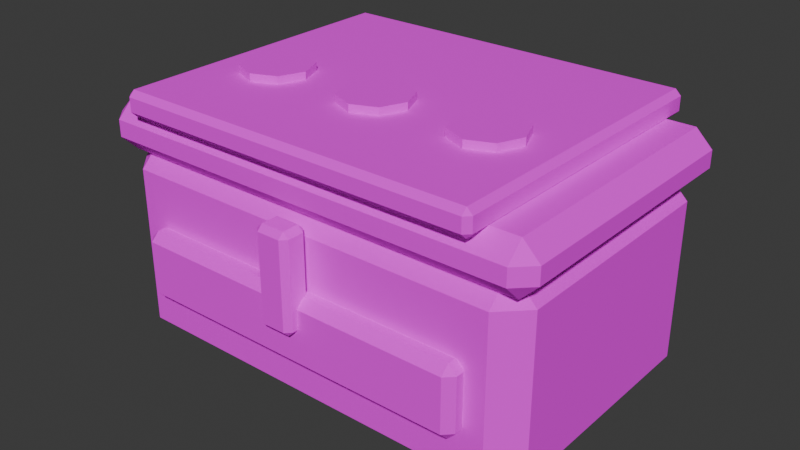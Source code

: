 # Source: ammo_box_shell.blend  (saved by Blender 5.2.45; exported with 4.5.12 LTS)
import bpy
from mathutils import Matrix  # noqa: F401  (used for matrix-valued properties, if any)

bpy.ops.wm.read_factory_settings(use_empty=True)
scene = bpy.context.scene
scene.name = 'Scene'

# ---- collections
col_collection = bpy.data.collections.new('Collection'); scene.collection.children.link(col_collection)

# ---- images (referenced by path relative to the original .blend; pixels are not part of the script)
import os
ASSET_DIR = os.environ.get("B2B_ASSET_DIR", "")  # directory of the original .blend (textures are referenced by path, not embedded)
HERE = os.path.dirname(os.path.abspath(__file__))  # packed textures are extracted next to this script under _unpacked/

def load_image(name, relpath, width, height, colorspace="sRGB"):
    """Load a texture the original file referenced (path relative to the .blend, or extracted next to this script)."""
    p = next((c for c in (os.path.join(HERE, relpath), os.path.join(ASSET_DIR, relpath)) if relpath and os.path.exists(c)), "")
    if p:
        img = bpy.data.images.load(p, check_existing=True)
        img.name = name
    else:  # same state as the original file: an image datablock whose file is absent (Cycles renders it pink)
        img = bpy.data.images.new(name, width, height)
        img.source = "FILE"
        img.filepath = "//" + (relpath or name)
    img.colorspace_settings.name = colorspace
    return img
img_ss_atlas_png = load_image('SS_Atlas.png', 'SS_Atlas.png', 1024, 1024, 'sRGB')

# ---- materials (node trees are filled in below, after node groups)
mat_ss_atlas = bpy.data.materials.new('SS_Atlas')

# ---- material node trees
mat_ss_atlas.use_nodes = True; mat_ss_atlas.node_tree.nodes.clear()
_N = mat_ss_atlas.node_tree.nodes; _L = mat_ss_atlas.node_tree.links
n0 = _N.new('ShaderNodeBsdfPrincipled'); n0.name = 'Principled BSDF'; n0.location = (-200, 100)
n0.inputs[2].default_value = 0.85
n0.inputs[10].default_value = 0.005
n1 = _N.new('ShaderNodeOutputMaterial'); n1.name = 'Material Output'; n1.location = (200, 100)
n2 = _N.new('ShaderNodeTexImage'); n2.name = 'Image Texture'; n2.location = (0, 0)
n2.image = img_ss_atlas_png
n2.interpolation = 'Closest'
_L.new(n0.outputs[0], n1.inputs[0])
_L.new(n2.outputs[0], n0.inputs[0])
n1.is_active_output = True

# ---- world
world_world = bpy.data.worlds.new('World'); scene.world = world_world
world_world.use_nodes = True; world_world.node_tree.nodes.clear()
_N = world_world.node_tree.nodes; _L = world_world.node_tree.links
n0 = _N.new('ShaderNodeOutputWorld'); n0.name = 'World Output'; n0.location = (200, 100)
n1 = _N.new('ShaderNodeBackground'); n1.name = 'Background'; n1.location = (-200, 100)
n1.inputs[0].default_value = (0.05088, 0.05088, 0.05088, 1.0)
_L.new(n1.outputs[0], n0.inputs[0])
n0.is_active_output = True
world_world.color = (0.05088, 0.05088, 0.05088)
world_world.sun_shadow_jitter_overblur = 0.0

# ---- meshes
me_ammo_box_shell = bpy.data.meshes.new('ammo_box_shell')
me_ammo_box_shell.from_pydata([(-0.1395, -0.0832, 0.009), (-0.1395, -0.1012, 0.027), (-0.1575, -0.0832, 0.027), (-0.1395, -0.1012, 0.141), (-0.1395, -0.0832, 0.159), (-0.1575, -0.0832, 0.141), (-0.1395, 0.0832, 0.009), (-0.1575, 0.0832, 0.027), (-0.1395, 0.1012, 0.027), (-0.1395, 0.0832, 0.159), (-0.1395, 0.1012, 0.141), (-0.1575, 0.0832, 0.141), (0.1395, -0.0832, 0.009), (0.1575, -0.0832, 0.027), (0.1395, -0.1012, 0.027), (0.1395, -0.0832, 0.159), (0.1395, -0.1012, 0.141), (0.1575, -0.0832, 0.141), (0.1395, 0.0832, 0.009), (0.1395, 0.1012, 0.027), (0.1575, 0.0832, 0.027), (0.1395, 0.0832, 0.159), (0.1575, 0.0832, 0.141), (0.1395, 0.1012, 0.141), (-0.1525, -0.0938, 0.15), (-0.1525, -0.1058, 0.162), (-0.1645, -0.0938, 0.162), (-0.1525, -0.1058, 0.174), (-0.1525, -0.0938, 0.186), (-0.1645, -0.0938, 0.174), (-0.1525, 0.0938, 0.15), (-0.1645, 0.0938, 0.162), (-0.1525, 0.1058, 0.162), (-0.1525, 0.0938, 0.186), (-0.1525, 0.1058, 0.174), (-0.1645, 0.0938, 0.174), (0.1525, -0.0938, 0.15), (0.1645, -0.0938, 0.162), (0.1525, -0.1058, 0.162), (0.1525, -0.0938, 0.186), (0.1525, -0.1058, 0.174), (0.1645, -0.0938, 0.174), (0.1525, 0.0938, 0.15), (0.1525, 0.1058, 0.162), (0.1645, 0.0938, 0.162), (0.1525, 0.0938, 0.186), (0.1645, 0.0938, 0.174), (0.1525, 0.1058, 0.174), (-0.12, -0.1088, 0.055), (-0.12, -0.1148, 0.061), (-0.126, -0.1088, 0.061), (-0.12, -0.1148, 0.099), (-0.12, -0.1088, 0.105), (-0.126, -0.1088, 0.099), (-0.12, -0.1028, 0.055), (-0.126, -0.1028, 0.061), (-0.12, -0.0968, 0.061), (-0.12, -0.1028, 0.105), (-0.12, -0.0968, 0.099), (-0.126, -0.1028, 0.099), (0.12, -0.1088, 0.055), (0.126, -0.1088, 0.061), (0.12, -0.1148, 0.061), (0.12, -0.1088, 0.105), (0.12, -0.1148, 0.099), (0.126, -0.1088, 0.099), (0.12, -0.1028, 0.055), (0.12, -0.0968, 0.061), (0.126, -0.1028, 0.061), (0.12, -0.1028, 0.105), (0.126, -0.1028, 0.099), (0.12, -0.0968, 0.099), (-0.129, -0.1087, 0.183), (-0.129, -0.1127, 0.187), (-0.133, -0.1087, 0.187), (-0.129, -0.1127, 0.197), (-0.129, -0.1087, 0.201), (-0.133, -0.1087, 0.197), (-0.129, 0.1087, 0.183), (-0.133, 0.1087, 0.187), (-0.129, 0.1127, 0.187), (-0.129, 0.1087, 0.201), (-0.129, 0.1127, 0.197), (-0.133, 0.1087, 0.197), (0.129, -0.1087, 0.183), (0.133, -0.1087, 0.187), (0.129, -0.1127, 0.187), (0.129, -0.1087, 0.201), (0.129, -0.1127, 0.197), (0.133, -0.1087, 0.197), (0.129, 0.1087, 0.183), (0.129, 0.1127, 0.187), (0.133, 0.1087, 0.187), (0.129, 0.1087, 0.201), (0.133, 0.1087, 0.197), (0.129, 0.1127, 0.197), (-0.084, -0.0026, 0.1815), (-0.084, -0.0026, 0.2065), (-0.06632, -0.009922, 0.1815), (-0.06632, -0.009922, 0.2065), (-0.059, -0.0276, 0.1815), (-0.059, -0.0276, 0.2065), (-0.06632, -0.04528, 0.1815), (-0.06632, -0.04528, 0.2065), (-0.084, -0.0526, 0.1815), (-0.084, -0.0526, 0.2065), (-0.1017, -0.04528, 0.1815), (-0.1017, -0.04528, 0.2065), (-0.109, -0.0276, 0.1815), (-0.109, -0.0276, 0.2065), (-0.1017, -0.009922, 0.1815), (-0.1017, -0.009922, 0.2065), (0.0, -0.0026, 0.1815), (0.0, -0.0026, 0.2065), (0.01768, -0.009922, 0.1815), (0.01768, -0.009922, 0.2065), (0.025, -0.0276, 0.1815), (0.025, -0.0276, 0.2065), (0.01768, -0.04528, 0.1815), (0.01768, -0.04528, 0.2065), (0.0, -0.0526, 0.1815), (0.0, -0.0526, 0.2065), (-0.01768, -0.04528, 0.1815), (-0.01768, -0.04528, 0.2065), (-0.025, -0.0276, 0.1815), (-0.025, -0.0276, 0.2065), (-0.01768, -0.009922, 0.1815), (-0.01768, -0.009922, 0.2065), (0.084, -0.0026, 0.1815), (0.084, -0.0026, 0.2065), (0.1017, -0.009922, 0.1815), (0.1017, -0.009922, 0.2065), (0.109, -0.0276, 0.1815), (0.109, -0.0276, 0.2065), (0.1017, -0.04528, 0.1815), (0.1017, -0.04528, 0.2065), (0.084, -0.0526, 0.1815), (0.084, -0.0526, 0.2065), (0.06632, -0.04528, 0.1815), (0.06632, -0.04528, 0.2065), (0.059, -0.0276, 0.1815), (0.059, -0.0276, 0.2065), (0.06632, -0.009922, 0.1815), (0.06632, -0.009922, 0.2065), (-0.0085, -0.1187, 0.081), (-0.0085, -0.1227, 0.085), (-0.0125, -0.1187, 0.085), (-0.0085, -0.1227, 0.147), (-0.0085, -0.1187, 0.151), (-0.0125, -0.1187, 0.147), (-0.0085, -0.1067, 0.081), (-0.0125, -0.1067, 0.085), (-0.0085, -0.1027, 0.085), (-0.0085, -0.1067, 0.151), (-0.0085, -0.1027, 0.147), (-0.0125, -0.1067, 0.147), (0.0085, -0.1187, 0.081), (0.0125, -0.1187, 0.085), (0.0085, -0.1227, 0.085), (0.0085, -0.1187, 0.151), (0.0085, -0.1227, 0.147), (0.0125, -0.1187, 0.147), (0.0085, -0.1067, 0.081), (0.0085, -0.1027, 0.085), (0.0125, -0.1067, 0.085), (0.0085, -0.1067, 0.151), (0.0125, -0.1067, 0.147), (0.0085, -0.1027, 0.147)], [], [(0, 1, 2), (3, 4, 5), (6, 7, 8), (9, 10, 11), (12, 13, 14), (15, 16, 17), (18, 19, 20), (21, 22, 23), (6, 0, 2, 7), (1, 3, 5, 2), (4, 9, 11, 5), (10, 8, 7, 11), (18, 6, 8, 19), (9, 21, 23, 10), (22, 20, 19, 23), (12, 18, 20, 13), (21, 15, 17, 22), (16, 14, 13, 17), (0, 12, 14, 1), (15, 4, 3, 16), (6, 18, 12, 0), (2, 5, 11, 7), (14, 16, 3, 1), (21, 9, 4, 15), (8, 10, 23, 19), (20, 22, 17, 13), (24, 25, 26), (27, 28, 29), (30, 31, 32), (33, 34, 35), (36, 37, 38), (39, 40, 41), (42, 43, 44), (45, 46, 47), (30, 24, 26, 31), (25, 27, 29, 26), (28, 33, 35, 29), (34, 32, 31, 35), (42, 30, 32, 43), (33, 45, 47, 34), (46, 44, 43, 47), (36, 42, 44, 37), (45, 39, 41, 46), (40, 38, 37, 41), (24, 36, 38, 25), (39, 28, 27, 40), (30, 42, 36, 24), (26, 29, 35, 31), (38, 40, 27, 25), (45, 33, 28, 39), (32, 34, 47, 43), (44, 46, 41, 37), (48, 49, 50), (51, 52, 53), (54, 55, 56), (57, 58, 59), (60, 61, 62), (63, 64, 65), (66, 67, 68), (69, 70, 71), (54, 48, 50, 55), (49, 51, 53, 50), (52, 57, 59, 53), (58, 56, 55, 59), (66, 54, 56, 67), (57, 69, 71, 58), (70, 68, 67, 71), (60, 66, 68, 61), (69, 63, 65, 70), (64, 62, 61, 65), (48, 60, 62, 49), (63, 52, 51, 64), (54, 66, 60, 48), (50, 53, 59, 55), (62, 64, 51, 49), (69, 57, 52, 63), (56, 58, 71, 67), (68, 70, 65, 61), (72, 73, 74), (75, 76, 77), (78, 79, 80), (81, 82, 83), (84, 85, 86), (87, 88, 89), (90, 91, 92), (93, 94, 95), (78, 72, 74, 79), (73, 75, 77, 74), (76, 81, 83, 77), (82, 80, 79, 83), (90, 78, 80, 91), (81, 93, 95, 82), (94, 92, 91, 95), (84, 90, 92, 85), (93, 87, 89, 94), (88, 86, 85, 89), (72, 84, 86, 73), (87, 76, 75, 88), (78, 90, 84, 72), (74, 77, 83, 79), (86, 88, 75, 73), (93, 81, 76, 87), (80, 82, 95, 91), (92, 94, 89, 85), (96, 97, 99, 98), (98, 99, 101, 100), (100, 101, 103, 102), (102, 103, 105, 104), (104, 105, 107, 106), (106, 107, 109, 108), (99, 97, 111, 109, 107, 105, 103, 101), (108, 109, 111, 110), (110, 111, 97, 96), (96, 98, 100, 102, 104, 106, 108, 110), (112, 113, 115, 114), (114, 115, 117, 116), (116, 117, 119, 118), (118, 119, 121, 120), (120, 121, 123, 122), (122, 123, 125, 124), (115, 113, 127, 125, 123, 121, 119, 117), (124, 125, 127, 126), (126, 127, 113, 112), (112, 114, 116, 118, 120, 122, 124, 126), (128, 129, 131, 130), (130, 131, 133, 132), (132, 133, 135, 134), (134, 135, 137, 136), (136, 137, 139, 138), (138, 139, 141, 140), (131, 129, 143, 141, 139, 137, 135, 133), (140, 141, 143, 142), (142, 143, 129, 128), (128, 130, 132, 134, 136, 138, 140, 142), (144, 145, 146), (147, 148, 149), (150, 151, 152), (153, 154, 155), (156, 157, 158), (159, 160, 161), (162, 163, 164), (165, 166, 167), (150, 144, 146, 151), (145, 147, 149, 146), (148, 153, 155, 149), (154, 152, 151, 155), (162, 150, 152, 163), (153, 165, 167, 154), (166, 164, 163, 167), (156, 162, 164, 157), (165, 159, 161, 166), (160, 158, 157, 161), (144, 156, 158, 145), (159, 148, 147, 160), (150, 162, 156, 144), (146, 149, 155, 151), (158, 160, 147, 145), (165, 153, 148, 159), (152, 154, 167, 163), (164, 166, 161, 157)])
_uv = me_ammo_box_shell.uv_layers.new(name='UVMap')
_uv.uv.foreach_set('vector', [0.3336, 0.07749, 0.3336, 0.07749, 0.3336, 0.07749, 0.335, 0.1066, 0.335, 0.1066, 0.335, 0.1066, 0.333, 0.1043, 0.333, 0.1043, 0.333, 0.1043, 0.3379, 0.09181, 0.3379, 0.09181, 0.3379, 0.09181, 0.3519, 0.07635, 0.3519, 0.07635, 0.3519, 0.07635, 0.3581, 0.09886, 0.3581, 0.09886, 0.3581, 0.09886, 0.334, 0.08094, 0.334, 0.08094, 0.334, 0.08094, 0.3436, 0.1062, 0.3436, 0.1062, 0.3436, 0.1062, 0.3607, 0.07726, 0.3607, 0.07726, 0.3607, 0.07726, 0.3607, 0.07726, 0.3377, 0.1112, 0.3377, 0.1112, 0.3377, 0.1112, 0.3377, 0.1112, 0.3346, 0.1039, 0.3346, 0.1039, 0.3346, 0.1039, 0.3346, 0.1039, 0.3483, 0.1015, 0.3483, 0.1015, 0.3483, 0.1015, 0.3483, 0.1015, 0.3501, 0.0781, 0.3501, 0.0781, 0.3501, 0.0781, 0.3501, 0.0781, 0.3633, 0.1054, 0.3633, 0.1054, 0.3633, 0.1054, 0.3633, 0.1054, 0.3582, 0.1013, 0.3582, 0.1013, 0.3582, 0.1013, 0.3582, 0.1013, 0.3597, 0.09457, 0.3597, 0.09457, 0.3597, 0.09457, 0.3597, 0.09457, 0.3274, 0.08551, 0.3274, 0.08551, 0.3274, 0.08551, 0.3274, 0.08551, 0.3345, 0.1129, 0.3345, 0.1129, 0.3345, 0.1129, 0.3345, 0.1129, 0.3322, 0.07532, 0.3322, 0.07532, 0.3322, 0.07532, 0.3322, 0.07532, 0.3594, 0.1059, 0.3594, 0.1059, 0.3594, 0.1059, 0.3594, 0.1059, 0.3476, 0.089, 0.3476, 0.089, 0.3476, 0.089, 0.3476, 0.089, 0.3311, 0.09459, 0.3311, 0.09459, 0.3311, 0.09459, 0.3311, 0.09459, 0.3545, 0.1066, 0.3545, 0.1066, 0.3545, 0.1066, 0.3545, 0.1066, 0.3266, 0.0941, 0.3266, 0.0941, 0.3266, 0.0941, 0.3266, 0.0941, 0.3248, 0.1113, 0.3248, 0.1113, 0.3248, 0.1113, 0.3248, 0.1113, 0.3537, 0.07587, 0.3537, 0.07587, 0.3537, 0.07587, 0.3537, 0.07587, 0.8622, 0.08117, 0.8622, 0.08117, 0.8622, 0.08117, 0.8492, 0.08801, 0.8492, 0.08801, 0.8492, 0.08801, 0.8263, 0.09989, 0.8263, 0.09989, 0.8263, 0.09989, 0.8546, 0.08024, 0.8546, 0.08024, 0.8546, 0.08024, 0.8606, 0.09359, 0.8606, 0.09359, 0.8606, 0.09359, 0.8249, 0.08077, 0.8249, 0.08077, 0.8249, 0.08077, 0.8242, 0.112, 0.8242, 0.112, 0.8242, 0.112, 0.839, 0.08158, 0.839, 0.08158, 0.839, 0.08158, 0.8244, 0.09727, 0.8244, 0.09727, 0.8244, 0.09727, 0.8244, 0.09727, 0.8316, 0.08859, 0.8316, 0.08859, 0.8316, 0.08859, 0.8316, 0.08859, 0.8422, 0.0835, 0.8422, 0.0835, 0.8422, 0.0835, 0.8422, 0.0835, 0.8505, 0.0955, 0.8505, 0.0955, 0.8505, 0.0955, 0.8505, 0.0955, 0.8371, 0.1126, 0.8371, 0.1126, 0.8371, 0.1126, 0.8371, 0.1126, 0.8432, 0.09937, 0.8432, 0.09937, 0.8432, 0.09937, 0.8432, 0.09937, 0.8285, 0.0892, 0.8285, 0.0892, 0.8285, 0.0892, 0.8285, 0.0892, 0.8611, 0.1134, 0.8611, 0.1134, 0.8611, 0.1134, 0.8611, 0.1134, 0.8325, 0.1105, 0.8325, 0.1105, 0.8325, 0.1105, 0.8325, 0.1105, 0.838, 0.1021, 0.838, 0.1021, 0.838, 0.1021, 0.838, 0.1021, 0.8414, 0.1065, 0.8414, 0.1065, 0.8414, 0.1065, 0.8414, 0.1065, 0.8464, 0.07622, 0.8464, 0.07622, 0.8464, 0.07622, 0.8464, 0.07622, 0.8602, 0.08432, 0.8602, 0.08432, 0.8602, 0.08432, 0.8602, 0.08432, 0.8542, 0.09866, 0.8542, 0.09866, 0.8542, 0.09866, 0.8542, 0.09866, 0.8408, 0.0768, 0.8408, 0.0768, 0.8408, 0.0768, 0.8408, 0.0768, 0.8637, 0.08086, 0.8637, 0.08086, 0.8637, 0.08086, 0.8637, 0.08086, 0.8483, 0.09875, 0.8483, 0.09875, 0.8483, 0.09875, 0.8483, 0.09875, 0.8543, 0.09856, 0.8543, 0.09856, 0.8543, 0.09856, 0.8543, 0.09856, 0.668, 0.09715, 0.668, 0.09715, 0.668, 0.09715, 0.6417, 0.08227, 0.6417, 0.08227, 0.6417, 0.08227, 0.6508, 0.09959, 0.6508, 0.09959, 0.6508, 0.09959, 0.6623, 0.0877, 0.6623, 0.0877, 0.6623, 0.0877, 0.6376, 0.09724, 0.6376, 0.09724, 0.6376, 0.09724, 0.6454, 0.1059, 0.6454, 0.1059, 0.6454, 0.1059, 0.6673, 0.08502, 0.6673, 0.08502, 0.6673, 0.08502, 0.6723, 0.09953, 0.6723, 0.09953, 0.6723, 0.09953, 0.667, 0.08893, 0.667, 0.08893, 0.667, 0.08893, 0.667, 0.08893, 0.6473, 0.1123, 0.6473, 0.1123, 0.6473, 0.1123, 0.6473, 0.1123, 0.6469, 0.09969, 0.6469, 0.09969, 0.6469, 0.09969, 0.6469, 0.09969, 0.6537, 0.1022, 0.6537, 0.1022, 0.6537, 0.1022, 0.6537, 0.1022, 0.6654, 0.1122, 0.6654, 0.1122, 0.6654, 0.1122, 0.6654, 0.1122, 0.6388, 0.09983, 0.6388, 0.09983, 0.6388, 0.09983, 0.6388, 0.09983, 0.6613, 0.08949, 0.6613, 0.08949, 0.6613, 0.08949, 0.6613, 0.08949, 0.6662, 0.08392, 0.6662, 0.08392, 0.6662, 0.08392, 0.6662, 0.08392, 0.6738, 0.09272, 0.6738, 0.09272, 0.6738, 0.09272, 0.6738, 0.09272, 0.6482, 0.09816, 0.6482, 0.09816, 0.6482, 0.09816, 0.6482, 0.09816, 0.6454, 0.09267, 0.6454, 0.09267, 0.6454, 0.09267, 0.6454, 0.09267, 0.6663, 0.1094, 0.6663, 0.1094, 0.6663, 0.1094, 0.6663, 0.1094, 0.6645, 0.1017, 0.6645, 0.1017, 0.6645, 0.1017, 0.6645, 0.1017, 0.6664, 0.09657, 0.6664, 0.09657, 0.6664, 0.09657, 0.6664, 0.09657, 0.6435, 0.1098, 0.6435, 0.1098, 0.6435, 0.1098, 0.6435, 0.1098, 0.6483, 0.09102, 0.6483, 0.09102, 0.6483, 0.09102, 0.6483, 0.09102, 0.6402, 0.08089, 0.6402, 0.08089, 0.6402, 0.08089, 0.6402, 0.08089, 0.6554, 0.0885, 0.6554, 0.0885, 0.6554, 0.0885, 0.6554, 0.0885, 0.03847, 0.07457, 0.03847, 0.07457, 0.03847, 0.07457, 0.03526, 0.08212, 0.03526, 0.08212, 0.03526, 0.08212, 0.0205, 0.0889, 0.0205, 0.0889, 0.0205, 0.0889, 0.04209, 0.08127, 0.04209, 0.08127, 0.04209, 0.08127, 0.03593, 0.08288, 0.03593, 0.08288, 0.03593, 0.08288, 0.01959, 0.08898, 0.01959, 0.08898, 0.01959, 0.08898, 0.0437, 0.08036, 0.0437, 0.08036, 0.0437, 0.08036, 0.02498, 0.1126, 0.02498, 0.1126, 0.02498, 0.1126, 0.0255, 0.09397, 0.0255, 0.09397, 0.0255, 0.09397, 0.0255, 0.09397, 0.01946, 0.07856, 0.01946, 0.07856, 0.01946, 0.07856, 0.01946, 0.07856, 0.02612, 0.07955, 0.02612, 0.07955, 0.02612, 0.07955, 0.02612, 0.07955, 0.03974, 0.08572, 0.03974, 0.08572, 0.03974, 0.08572, 0.03974, 0.08572, 0.0444, 0.084, 0.0444, 0.084, 0.0444, 0.084, 0.0444, 0.084, 0.01324, 0.08185, 0.01324, 0.08185, 0.01324, 0.08185, 0.01324, 0.08185, 0.02748, 0.07423, 0.02748, 0.07423, 0.02748, 0.07423, 0.02748, 0.07423, 0.01601, 0.1036, 0.01601, 0.1036, 0.01601, 0.1036, 0.01601, 0.1036, 0.01478, 0.1069, 0.01478, 0.1069, 0.01478, 0.1069, 0.01478, 0.1069, 0.02824, 0.09197, 0.02824, 0.09197, 0.02824, 0.09197, 0.02824, 0.09197, 0.0148, 0.09518, 0.0148, 0.09518, 0.0148, 0.09518, 0.0148, 0.09518, 0.02019, 0.07627, 0.02019, 0.07627, 0.02019, 0.07627, 0.02019, 0.07627, 0.04728, 0.107, 0.04728, 0.107, 0.04728, 0.107, 0.04728, 0.107, 0.04221, 0.07825, 0.04221, 0.07825, 0.04221, 0.07825, 0.04221, 0.07825, 0.03403, 0.08528, 0.03403, 0.08528, 0.03403, 0.08528, 0.03403, 0.08528, 0.04638, 0.09637, 0.04638, 0.09637, 0.04638, 0.09637, 0.04638, 0.09637, 0.01294, 0.09391, 0.01294, 0.09391, 0.01294, 0.09391, 0.01294, 0.09391, 0.02114, 0.08318, 0.02114, 0.08318, 0.02114, 0.08318, 0.02114, 0.08318, 0.9131, 0.146, 0.9131, 0.146, 0.9131, 0.146, 0.9131, 0.146, 0.903, 0.1473, 0.903, 0.1473, 0.903, 0.1473, 0.903, 0.1473, 0.918, 0.1666, 0.918, 0.1666, 0.918, 0.1666, 0.918, 0.1666, 0.8906, 0.1399, 0.8906, 0.1399, 0.8906, 0.1399, 0.8906, 0.1399, 0.9132, 0.1681, 0.9132, 0.1681, 0.9132, 0.1681, 0.9132, 0.1681, 0.8958, 0.1473, 0.8958, 0.1473, 0.8958, 0.1473, 0.8958, 0.1473, 0.8987, 0.1479, 0.8987, 0.1479, 0.8987, 0.1479, 0.8987, 0.1479, 0.8987, 0.1479, 0.8987, 0.1479, 0.8987, 0.1479, 0.8987, 0.1479, 0.916, 0.1526, 0.916, 0.1526, 0.916, 0.1526, 0.916, 0.1526, 0.918, 0.1698, 0.918, 0.1698, 0.918, 0.1698, 0.918, 0.1698, 0.8935, 0.1551, 0.8935, 0.1551, 0.8935, 0.1551, 0.8935, 0.1551, 0.8935, 0.1551, 0.8935, 0.1551, 0.8935, 0.1551, 0.8935, 0.1551, 0.9201, 0.1694, 0.9201, 0.1694, 0.9201, 0.1694, 0.9201, 0.1694, 0.9244, 0.1474, 0.9244, 0.1474, 0.9244, 0.1474, 0.9244, 0.1474, 0.9146, 0.1364, 0.9146, 0.1364, 0.9146, 0.1364, 0.9146, 0.1364, 0.9116, 0.1664, 0.9116, 0.1664, 0.9116, 0.1664, 0.9116, 0.1664, 0.9093, 0.1631, 0.9093, 0.1631, 0.9093, 0.1631, 0.9093, 0.1631, 0.8891, 0.1419, 0.8891, 0.1419, 0.8891, 0.1419, 0.8891, 0.1419, 0.8971, 0.1434, 0.8971, 0.1434, 0.8971, 0.1434, 0.8971, 0.1434, 0.8971, 0.1434, 0.8971, 0.1434, 0.8971, 0.1434, 0.8971, 0.1434, 0.9151, 0.1711, 0.9151, 0.1711, 0.9151, 0.1711, 0.9151, 0.1711, 0.9038, 0.1729, 0.9038, 0.1729, 0.9038, 0.1729, 0.9038, 0.1729, 0.9232, 0.1567, 0.9232, 0.1567, 0.9232, 0.1567, 0.9232, 0.1567, 0.9232, 0.1567, 0.9232, 0.1567, 0.9232, 0.1567, 0.9232, 0.1567, 0.8892, 0.1712, 0.8892, 0.1712, 0.8892, 0.1712, 0.8892, 0.1712, 0.9059, 0.1378, 0.9059, 0.1378, 0.9059, 0.1378, 0.9059, 0.1378, 0.9027, 0.1483, 0.9027, 0.1483, 0.9027, 0.1483, 0.9027, 0.1483, 0.9046, 0.1449, 0.9046, 0.1449, 0.9046, 0.1449, 0.9046, 0.1449, 0.9229, 0.1612, 0.9229, 0.1612, 0.9229, 0.1612, 0.9229, 0.1612, 0.9235, 0.1581, 0.9235, 0.1581, 0.9235, 0.1581, 0.9235, 0.1581, 0.9111, 0.1715, 0.9111, 0.1715, 0.9111, 0.1715, 0.9111, 0.1715, 0.9111, 0.1715, 0.9111, 0.1715, 0.9111, 0.1715, 0.9111, 0.1715, 0.9107, 0.1747, 0.9107, 0.1747, 0.9107, 0.1747, 0.9107, 0.1747, 0.8872, 0.142, 0.8872, 0.142, 0.8872, 0.142, 0.8872, 0.142, 0.9178, 0.1611, 0.9178, 0.1611, 0.9178, 0.1611, 0.9178, 0.1611, 0.9178, 0.1611, 0.9178, 0.1611, 0.9178, 0.1611, 0.9178, 0.1611, 0.648, 0.08558, 0.648, 0.08558, 0.648, 0.08558, 0.6687, 0.08685, 0.6687, 0.08685, 0.6687, 0.08685, 0.6486, 0.11, 0.6486, 0.11, 0.6486, 0.11, 0.6369, 0.09645, 0.6369, 0.09645, 0.6369, 0.09645, 0.6644, 0.07777, 0.6644, 0.07777, 0.6644, 0.07777, 0.6378, 0.1035, 0.6378, 0.1035, 0.6378, 0.1035, 0.6511, 0.084, 0.6511, 0.084, 0.6511, 0.084, 0.6553, 0.09682, 0.6553, 0.09682, 0.6553, 0.09682, 0.6695, 0.1088, 0.6695, 0.1088, 0.6695, 0.1088, 0.6695, 0.1088, 0.6645, 0.07512, 0.6645, 0.07512, 0.6645, 0.07512, 0.6645, 0.07512, 0.6641, 0.08265, 0.6641, 0.08265, 0.6641, 0.08265, 0.6641, 0.08265, 0.655, 0.1117, 0.655, 0.1117, 0.655, 0.1117, 0.655, 0.1117, 0.6411, 0.08301, 0.6411, 0.08301, 0.6411, 0.08301, 0.6411, 0.08301, 0.6489, 0.08511, 0.6489, 0.08511, 0.6489, 0.08511, 0.6489, 0.08511, 0.6561, 0.0785, 0.6561, 0.0785, 0.6561, 0.0785, 0.6561, 0.0785, 0.6615, 0.1079, 0.6615, 0.1079, 0.6615, 0.1079, 0.6615, 0.1079, 0.6369, 0.09421, 0.6369, 0.09421, 0.6369, 0.09421, 0.6369, 0.09421, 0.6447, 0.1084, 0.6447, 0.1084, 0.6447, 0.1084, 0.6447, 0.1084, 0.664, 0.1003, 0.664, 0.1003, 0.664, 0.1003, 0.664, 0.1003, 0.6682, 0.08452, 0.6682, 0.08452, 0.6682, 0.08452, 0.6682, 0.08452, 0.671, 0.1077, 0.671, 0.1077, 0.671, 0.1077, 0.671, 0.1077, 0.6608, 0.09753, 0.6608, 0.09753, 0.6608, 0.09753, 0.6608, 0.09753, 0.6638, 0.08609, 0.6638, 0.08609, 0.6638, 0.08609, 0.6638, 0.08609, 0.6501, 0.09912, 0.6501, 0.09912, 0.6501, 0.09912, 0.6501, 0.09912, 0.6463, 0.07429, 0.6463, 0.07429, 0.6463, 0.07429, 0.6463, 0.07429, 0.6634, 0.07664, 0.6634, 0.07664, 0.6634, 0.07664, 0.6634, 0.07664])
me_ammo_box_shell.materials.append(mat_ss_atlas)
me_ammo_box_shell.update()

# ---- objects
ob_ammo_box_shell = bpy.data.objects.new('ammo_box_shell', me_ammo_box_shell)

# ---- transforms, parenting, visibility, modifiers, constraints
ob_ammo_box_shell.location = (0.0, 0.0, 0.0)

# ---- collection membership
col_collection.objects.link(ob_ammo_box_shell)

# ---- scene / render settings (as saved in the file)
scene.frame_start = 1; scene.frame_end = 250; scene.frame_set(1)
scene.render.engine = 'BLENDER_EEVEE_NEXT'
scene.render.bake_bias = 0.0
scene.render.bake_samples = 0
scene.render.compositor_device = 'GPU'
scene.eevee.use_volume_custom_range = False
scene.eevee.fast_gi_thickness_near = 0.1
scene.eevee.fast_gi_thickness_far = 0.0
scene.eevee.ray_tracing_options.screen_trace_thickness = 0.1
bpy.context.view_layer.update()

# ---- added for rendering (the .blend has no active camera and no usable light): camera, sun
cam_auto = bpy.data.cameras.new('AutoCamera')
cam_auto.lens = 50.0
cam_auto.sensor_width = 36.0
cam_auto.clip_end = 1000.0
ob_auto_camera = bpy.data.objects.new('AutoCamera', cam_auto)
scene.collection.objects.link(ob_auto_camera)
ob_auto_camera.location = (0.416516, -0.504819, 0.440963)
ob_auto_camera.rotation_euler = (1.09748, -7.21219e-08, 0.694738)
scene.camera = ob_auto_camera
light_auto_sun = bpy.data.lights.new('AutoSun', 'SUN')
light_auto_sun.energy = 3.0
light_auto_sun.angle = 0.0523599
ob_auto_sun = bpy.data.objects.new('AutoSun', light_auto_sun)
scene.collection.objects.link(ob_auto_sun)
ob_auto_sun.rotation_euler = (0.872665, 0.174533, 0.523599)
bpy.context.view_layer.update()
